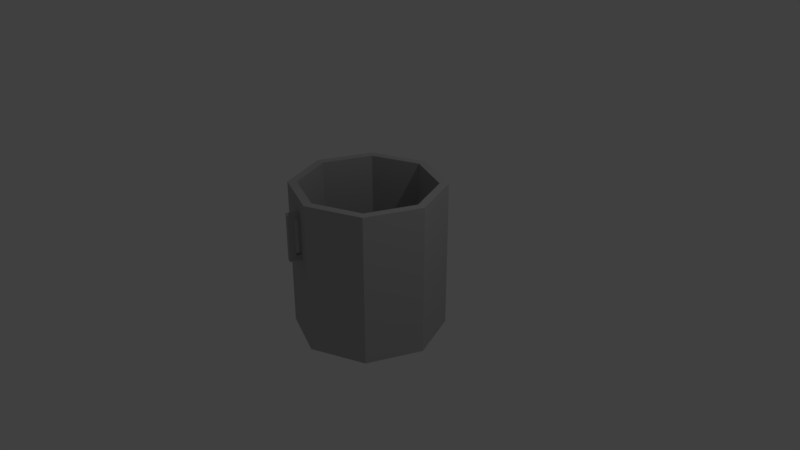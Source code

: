 # Source: Cauldron.blend  (saved by Blender 2.79.0; exported with 4.5.12 LTS)
import bpy
from mathutils import Matrix  # noqa: F401  (used for matrix-valued properties, if any)

bpy.ops.wm.read_factory_settings(use_empty=True)
scene = bpy.context.scene
scene.name = 'Scene'

# ---- collections
col_collection_1 = bpy.data.collections.new('Collection 1'); scene.collection.children.link(col_collection_1)

# ---- materials (node trees are filled in below, after node groups)
mat_cauldron = bpy.data.materials.new('cauldron')
mat_cauldron.alpha_threshold = 0.0
mat_cauldron.use_transparent_shadow = False
mat_cauldron.diffuse_color = (0.4672, 0.4672, 0.4672, 1.0)
mat_cauldron.roughness = 0.5
mat_cauldron.specular_intensity = 1.0

# ---- material node trees

# ---- world
world_world = bpy.data.worlds.new('World'); scene.world = world_world
world_world.color = (0.05088, 0.05088, 0.05088)
world_world.use_sun_shadow = False
world_world.sun_shadow_jitter_overblur = 0.0
world_world.cycles.sampling_method = 'MANUAL'

# ---- cameras
cam_camera = bpy.data.cameras.new('Camera')
cam_camera.clip_end = 100.0
cam_camera.lens = 35.0
cam_camera.sensor_width = 32.0
cam_camera.sensor_height = 18.0
cam_camera.ortho_scale = 7.314
cam_camera.dof.focus_distance = 0.0
cam_camera.dof.aperture_fstop = 128.0

# ---- lights
light_lamp = bpy.data.lights.new('Lamp', 'POINT')
light_lamp.transmission_factor = 0.0
light_lamp.cutoff_distance = 30.0
light_lamp.energy = 100.0
light_lamp.shadow_buffer_clip_start = 1.001
light_lamp.shadow_soft_size = 0.1
light_lamp.shadow_maximum_resolution = 0.006
light_lamp.use_absolute_resolution = True

# ---- meshes
me_cube_002 = bpy.data.meshes.new('Cube.002')
me_cube_002.from_pydata([(-1.0, -1.0, -1.0), (-1.0, -1.0, 1.0), (-1.0, 1.0, -1.0), (-1.0, 1.0, 1.0), (1.0, -1.0, -1.0), (1.0, -1.0, 1.0), (1.0, 1.0, -1.0), (1.0, 1.0, 1.0), (3.311, -1.0, -1.0), (3.311, -1.0, 1.0), (3.311, 1.0, -1.0), (3.311, 1.0, 1.0), (1.0, -1.0, -16.3), (1.0, 1.0, -16.3), (3.311, -1.0, -16.3), (3.311, 1.0, -16.3), (3.311, -1.0, -14.39), (3.311, 1.0, -14.39), (1.0, 1.0, -14.39), (1.0, -1.0, -14.39), (-1.835, -1.0, -16.3), (-1.835, 1.0, -16.3), (-1.835, 1.0, -14.39), (-1.835, -1.0, -14.39)], [], [(0, 1, 3, 2), (2, 3, 7, 6), (5, 4, 8, 9), (4, 5, 1, 0), (2, 6, 4, 0), (7, 3, 1, 5), (10, 11, 9, 8), (17, 16, 14, 15), (7, 5, 9, 11), (6, 7, 11, 10), (12, 13, 15, 14), (18, 13, 21, 22), (18, 17, 15, 13), (16, 19, 12, 14), (8, 4, 19, 16), (6, 10, 17, 18), (4, 6, 18, 19), (10, 8, 16, 17), (23, 22, 21, 20), (13, 12, 20, 21), (12, 19, 23, 20), (19, 18, 22, 23)])
me_cube_002.materials.append(mat_cauldron)
me_cube_002.use_remesh_preserve_volume = False
me_cube_002.use_remesh_preserve_attributes = False
me_cube_002.use_mirror_vertex_groups = False
me_cube_002.update()
me_cube_001 = bpy.data.meshes.new('Cube.001')
me_cube_001.from_pydata([(-1.0, -1.0, -1.0), (-1.0, -1.0, 1.0), (-1.0, 1.0, -1.0), (-1.0, 1.0, 1.0), (1.0, -1.0, -1.0), (1.0, -1.0, 1.0), (1.0, 1.0, -1.0), (1.0, 1.0, 1.0), (3.311, -1.0, -1.0), (3.311, -1.0, 1.0), (3.311, 1.0, -1.0), (3.311, 1.0, 1.0), (1.0, -1.0, -16.3), (1.0, 1.0, -16.3), (3.311, -1.0, -16.3), (3.311, 1.0, -16.3), (3.311, -1.0, -14.39), (3.311, 1.0, -14.39), (1.0, 1.0, -14.39), (1.0, -1.0, -14.39), (-1.835, -1.0, -16.3), (-1.835, 1.0, -16.3), (-1.835, 1.0, -14.39), (-1.835, -1.0, -14.39)], [], [(0, 1, 3, 2), (2, 3, 7, 6), (5, 4, 8, 9), (4, 5, 1, 0), (2, 6, 4, 0), (7, 3, 1, 5), (10, 11, 9, 8), (17, 16, 14, 15), (7, 5, 9, 11), (6, 7, 11, 10), (12, 13, 15, 14), (18, 13, 21, 22), (18, 17, 15, 13), (16, 19, 12, 14), (8, 4, 19, 16), (6, 10, 17, 18), (4, 6, 18, 19), (10, 8, 16, 17), (23, 22, 21, 20), (13, 12, 20, 21), (12, 19, 23, 20), (19, 18, 22, 23)])
me_cube_001.materials.append(mat_cauldron)
me_cube_001.use_remesh_preserve_volume = False
me_cube_001.use_remesh_preserve_attributes = False
me_cube_001.use_mirror_vertex_groups = False
me_cube_001.update()
me_cylinder = bpy.data.meshes.new('Cylinder')
me_cylinder.from_pydata([(0.0, 1.0, -1.0), (0.0, 1.0, 1.0), (0.7071, 0.7071, -1.0), (0.7071, 0.7071, 1.0), (1.0, -4.371e-08, -1.0), (1.0, -4.371e-08, 1.0), (0.7071, -0.7071, -1.0), (0.7071, -0.7071, 1.0), (-8.742e-08, -1.0, -1.0), (-8.742e-08, -1.0, 1.0), (-0.7071, -0.7071, -1.0), (-0.7071, -0.7071, 1.0), (-1.0, 1.192e-08, -1.0), (-1.0, 1.192e-08, 1.0), (-0.7071, 0.7071, -1.0), (-0.7071, 0.7071, 1.0), (-8.593e-10, 0.8847, 1.0), (0.6256, 0.6256, 1.0), (0.8847, -3.781e-08, 1.0), (0.6256, -0.6256, 1.0), (-7.82e-08, -0.8847, 1.0), (-0.6256, -0.6256, 1.0), (-0.8847, 1.141e-08, 1.0), (-0.6256, 0.6256, 1.0), (-8.593e-10, 0.8847, -0.696), (0.6256, 0.6256, -0.696), (0.8847, -3.781e-08, -0.696), (0.6256, -0.6256, -0.696), (-7.82e-08, -0.8847, -0.696), (-0.6256, -0.6256, -0.696), (-0.8847, 1.141e-08, -0.696), (-0.6256, 0.6256, -0.696)], [], [(0, 1, 3, 2), (2, 3, 5, 4), (4, 5, 7, 6), (6, 7, 9, 8), (8, 9, 11, 10), (10, 11, 13, 12), (15, 13, 22, 23), (12, 13, 15, 14), (14, 15, 1, 0), (0, 2, 4, 6, 8, 10, 12, 14), (16, 23, 31, 24), (5, 3, 17, 18), (11, 9, 20, 21), (1, 15, 23, 16), (3, 1, 16, 17), (7, 5, 18, 19), (13, 11, 21, 22), (9, 7, 19, 20), (25, 24, 31, 30, 29, 28, 27, 26), (22, 21, 29, 30), (20, 19, 27, 28), (18, 17, 25, 26), (23, 22, 30, 31), (21, 20, 28, 29), (19, 18, 26, 27), (17, 16, 24, 25)])
me_cylinder.materials.append(mat_cauldron)
me_cylinder.use_remesh_preserve_volume = False
me_cylinder.use_remesh_preserve_attributes = False
me_cylinder.use_mirror_vertex_groups = False
me_cylinder.update()

# ---- objects
ob_cube_001 = bpy.data.objects.new('Cube.001', me_cube_002)
ob_cube = bpy.data.objects.new('Cube', me_cube_001)
ob_cylinder = bpy.data.objects.new('Cylinder', me_cylinder)
ob_lamp = bpy.data.objects.new('Lamp', light_lamp)
ob_camera = bpy.data.objects.new('Camera', cam_camera)

# ---- transforms, parenting, visibility, modifiers, constraints
ob_cube_001.location = (-0.2548, -0.9283, 0.7673)
ob_cube_001.rotation_euler = (0.0, -0.0, -1.92)
ob_cube_001.scale = (0.03651, 0.03651, 0.03651)
ob_cube_001.lineart.crease_threshold = 0.0
ob_cube.location = (0.3529, 0.8742, 0.7673)
ob_cube.rotation_euler = (0.0, -0.0, 1.222)
ob_cube.scale = (0.03651, 0.03651, 0.03651)
ob_cube.lineart.crease_threshold = 0.0
ob_cylinder.location = (0.0, 0.0, 0.0)
ob_cylinder.lineart.crease_threshold = 0.0
ob_lamp.location = (4.076, 1.005, 5.904)
ob_lamp.rotation_euler = (0.6503, 0.05522, 1.866)
ob_lamp.lock_rotations_4d = False
ob_lamp.empty_display_type = 'ARROWS'
ob_lamp.color = (0.0, 0.0, 0.0, 0.0)
ob_lamp.lineart.crease_threshold = 0.0
ob_camera.location = (7.481, -6.508, 5.344)
ob_camera.rotation_euler = (1.109, 0.0, 0.8149)
ob_camera.lock_rotations_4d = False
ob_camera.empty_display_type = 'ARROWS'
ob_camera.color = (0.0, 0.0, 0.0, 0.0)
ob_camera.display_type = 'WIRE'
ob_camera.lineart.crease_threshold = 0.0

# ---- collection membership
col_collection_1.objects.link(ob_cube_001)
col_collection_1.objects.link(ob_cube)
col_collection_1.objects.link(ob_cylinder)
col_collection_1.objects.link(ob_lamp)
col_collection_1.objects.link(ob_camera)

# ---- scene / render settings (as saved in the file)
scene.camera = ob_camera
scene.frame_start = 1; scene.frame_end = 250; scene.frame_set(1)
scene.render.engine = 'BLENDER_EEVEE_NEXT'
scene.render.resolution_percentage = 50
scene.render.dither_intensity = 0.0
scene.cycles.use_denoising = False
scene.cycles.samples = 128
scene.cycles.sampling_pattern = 'TABULATED_SOBOL'
scene.cycles.use_adaptive_sampling = False
scene.cycles.use_light_tree = False
scene.cycles.blur_glossy = 0.0
scene.cycles.sample_clamp_indirect = 0.0
scene.view_settings.view_transform = 'Standard'
bpy.context.view_layer.update()
